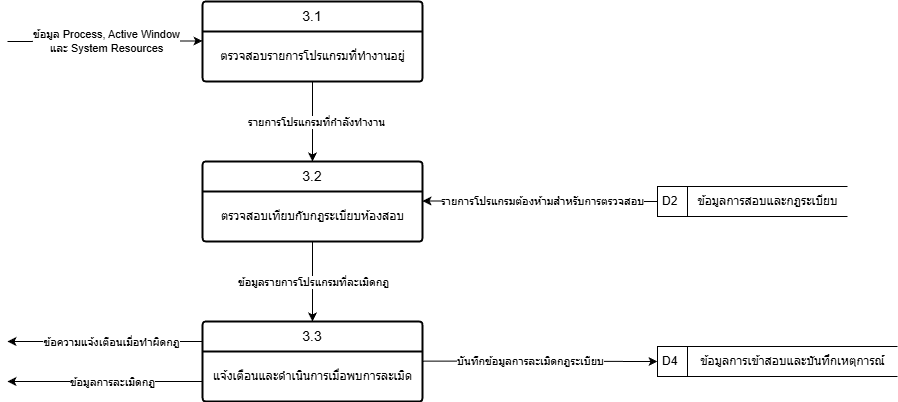

The diagram above was exported from draw.io. Its source (the exported page's mxGraphModel, read from the mxfile embedded in the PNG):
<mxGraphModel dx="588" dy="787" grid="1" gridSize="10" guides="1" tooltips="1" connect="1" arrows="1" fold="1" page="1" pageScale="1" pageWidth="850" pageHeight="1100" math="0" shadow="0">
  <root>
    <mxCell id="0" />
    <mxCell id="1" parent="0" />
    <mxCell id="2" value="3.1" style="swimlane;childLayout=stackLayout;horizontal=1;startSize=30;horizontalStack=0;rounded=1;fontSize=14;fontStyle=0;strokeWidth=2;resizeParent=0;resizeLast=1;shadow=0;dashed=0;align=center;arcSize=4;whiteSpace=wrap;html=1;" parent="1" vertex="1">
      <mxGeometry x="275" y="270" width="220" height="80" as="geometry" />
    </mxCell>
    <mxCell id="3" value="ตรวจสอบรายการโปรแกรมที่ทำงานอยู่" style="text;html=1;align=center;verticalAlign=middle;resizable=0;points=[];autosize=1;strokeColor=none;fillColor=none;" parent="2" vertex="1">
      <mxGeometry y="30" width="220" height="50" as="geometry" />
    </mxCell>
    <mxCell id="4" value="3.2" style="swimlane;childLayout=stackLayout;horizontal=1;startSize=30;horizontalStack=0;rounded=1;fontSize=14;fontStyle=0;strokeWidth=2;resizeParent=0;resizeLast=1;shadow=0;dashed=0;align=center;arcSize=4;whiteSpace=wrap;html=1;" parent="1" vertex="1">
      <mxGeometry x="275" y="430" width="220" height="80" as="geometry" />
    </mxCell>
    <mxCell id="5" value="ตรวจสอบเทียบกับกฎระเบียบห้องสอบ" style="text;html=1;align=center;verticalAlign=middle;resizable=0;points=[];autosize=1;strokeColor=none;fillColor=none;" parent="4" vertex="1">
      <mxGeometry y="30" width="220" height="50" as="geometry" />
    </mxCell>
    <mxCell id="6" value="3.3" style="swimlane;childLayout=stackLayout;horizontal=1;startSize=30;horizontalStack=0;rounded=1;fontSize=14;fontStyle=0;strokeWidth=2;resizeParent=0;resizeLast=1;shadow=0;dashed=0;align=center;arcSize=4;whiteSpace=wrap;html=1;" parent="1" vertex="1">
      <mxGeometry x="275" y="590" width="220" height="80" as="geometry" />
    </mxCell>
    <mxCell id="7" value="แจ้งเตือนและดำเนินการเมื่อพบการละเมิด" style="text;html=1;align=center;verticalAlign=middle;resizable=0;points=[];autosize=1;strokeColor=none;fillColor=none;" parent="6" vertex="1">
      <mxGeometry y="30" width="220" height="50" as="geometry" />
    </mxCell>
    <mxCell id="26" value="" style="edgeStyle=none;orthogonalLoop=1;jettySize=auto;html=1;" parent="1" edge="1">
      <mxGeometry width="100" relative="1" as="geometry">
        <mxPoint x="80" y="310" as="sourcePoint" />
        <mxPoint x="275" y="309.5" as="targetPoint" />
        <Array as="points" />
      </mxGeometry>
    </mxCell>
    <mxCell id="27" value="ข้อมูล Process, Active Window &lt;br&gt;และ System Resources" style="edgeLabel;html=1;align=center;verticalAlign=middle;resizable=0;points=[];" parent="26" vertex="1" connectable="0">
      <mxGeometry x="0.0083" y="-1" relative="1" as="geometry">
        <mxPoint y="-1" as="offset" />
      </mxGeometry>
    </mxCell>
    <mxCell id="28" style="edgeStyle=none;html=1;entryX=0.5;entryY=0;entryDx=0;entryDy=0;" parent="1" source="3" target="4" edge="1">
      <mxGeometry relative="1" as="geometry" />
    </mxCell>
    <mxCell id="29" value="รายการโปรแกรมที่กำลังทำงาน" style="edgeLabel;html=1;align=center;verticalAlign=middle;resizable=0;points=[];" parent="28" vertex="1" connectable="0">
      <mxGeometry x="-0.225" y="3" relative="1" as="geometry">
        <mxPoint y="9" as="offset" />
      </mxGeometry>
    </mxCell>
    <mxCell id="33" value="" style="edgeStyle=none;orthogonalLoop=1;jettySize=auto;html=1;exitX=0;exitY=0.5;exitDx=0;exitDy=0;" parent="1" source="42" edge="1">
      <mxGeometry width="100" relative="1" as="geometry">
        <mxPoint x="730" y="470" as="sourcePoint" />
        <mxPoint x="495" y="469.5" as="targetPoint" />
        <Array as="points" />
      </mxGeometry>
    </mxCell>
    <mxCell id="34" value="รายการโปรแกรมต้องห้ามสำหรับการตรวจสอบ" style="edgeLabel;html=1;align=center;verticalAlign=middle;resizable=0;points=[];" parent="33" vertex="1" connectable="0">
      <mxGeometry x="-0.0045" y="2" relative="1" as="geometry">
        <mxPoint x="2" y="-2" as="offset" />
      </mxGeometry>
    </mxCell>
    <mxCell id="35" style="edgeStyle=none;html=1;entryX=0.5;entryY=0;entryDx=0;entryDy=0;" parent="1" source="5" target="6" edge="1">
      <mxGeometry relative="1" as="geometry" />
    </mxCell>
    <mxCell id="36" value="ข้อมูลรายการโปรแกรมที่ละเมิดกฎ" style="edgeLabel;html=1;align=center;verticalAlign=middle;resizable=0;points=[];" parent="35" vertex="1" connectable="0">
      <mxGeometry x="-0.25" relative="1" as="geometry">
        <mxPoint y="10" as="offset" />
      </mxGeometry>
    </mxCell>
    <mxCell id="37" value="" style="edgeStyle=none;orthogonalLoop=1;jettySize=auto;html=1;" parent="1" edge="1">
      <mxGeometry width="100" relative="1" as="geometry">
        <mxPoint x="275" y="610" as="sourcePoint" />
        <mxPoint x="80" y="610" as="targetPoint" />
        <Array as="points" />
      </mxGeometry>
    </mxCell>
    <mxCell id="39" value="ข้อความแจ้งเตือนเมื่อทำผิดกฎ" style="edgeLabel;html=1;align=center;verticalAlign=middle;resizable=0;points=[];" parent="37" vertex="1" connectable="0">
      <mxGeometry x="0.1333" y="-4" relative="1" as="geometry">
        <mxPoint x="18" y="4" as="offset" />
      </mxGeometry>
    </mxCell>
    <mxCell id="38" value="" style="edgeStyle=none;orthogonalLoop=1;jettySize=auto;html=1;" parent="1" edge="1">
      <mxGeometry width="100" relative="1" as="geometry">
        <mxPoint x="275" y="650" as="sourcePoint" />
        <mxPoint x="80" y="650" as="targetPoint" />
        <Array as="points" />
      </mxGeometry>
    </mxCell>
    <mxCell id="40" value="ข้อมูลการละเมิดกฎ" style="edgeLabel;html=1;align=center;verticalAlign=middle;resizable=0;points=[];" parent="38" vertex="1" connectable="0">
      <mxGeometry x="0.2083" relative="1" as="geometry">
        <mxPoint x="27" as="offset" />
      </mxGeometry>
    </mxCell>
    <mxCell id="41" value="" style="group" parent="1" vertex="1" connectable="0">
      <mxGeometry x="730" y="455" width="190" height="30" as="geometry" />
    </mxCell>
    <mxCell id="42" value="D2" style="html=1;dashed=0;whiteSpace=wrap;shape=mxgraph.dfd.dataStoreID;align=left;spacingLeft=3;points=[[0,0],[0.5,0],[1,0],[0,0.5],[1,0.5],[0,1],[0.5,1],[1,1]];" parent="41" vertex="1">
      <mxGeometry width="190" height="30" as="geometry" />
    </mxCell>
    <mxCell id="43" value="ข้อมูลการสอบและกฎระเบียบ" style="text;html=1;align=center;verticalAlign=middle;resizable=0;points=[];autosize=1;strokeColor=none;fillColor=none;" parent="41" vertex="1">
      <mxGeometry x="30" width="160" height="30" as="geometry" />
    </mxCell>
    <mxCell id="44" value="" style="edgeStyle=none;orthogonalLoop=1;jettySize=auto;html=1;entryX=0;entryY=0.5;entryDx=0;entryDy=0;" parent="1" target="47" edge="1">
      <mxGeometry width="100" relative="1" as="geometry">
        <mxPoint x="495" y="629.5799999999999" as="sourcePoint" />
        <mxPoint x="720" y="630" as="targetPoint" />
        <Array as="points" />
      </mxGeometry>
    </mxCell>
    <mxCell id="45" value="บันทึกข้อมูลการละเมิดกฎระเบียบ" style="edgeLabel;html=1;align=center;verticalAlign=middle;resizable=0;points=[];" parent="44" vertex="1" connectable="0">
      <mxGeometry x="-0.3625" y="-1" relative="1" as="geometry">
        <mxPoint x="33" y="-1" as="offset" />
      </mxGeometry>
    </mxCell>
    <mxCell id="46" value="" style="group" parent="1" vertex="1" connectable="0">
      <mxGeometry x="730" y="615" width="240" height="30" as="geometry" />
    </mxCell>
    <mxCell id="47" value="D4" style="html=1;dashed=0;whiteSpace=wrap;shape=mxgraph.dfd.dataStoreID;align=left;spacingLeft=3;points=[[0,0],[0.5,0],[1,0],[0,0.5],[1,0.5],[0,1],[0.5,1],[1,1]];" parent="46" vertex="1">
      <mxGeometry width="240" height="30" as="geometry" />
    </mxCell>
    <mxCell id="48" value="ข้อมูลการเข้าสอบและบันทึกเหตุการณ์" style="text;html=1;align=center;verticalAlign=middle;resizable=0;points=[];autosize=1;strokeColor=none;fillColor=none;" parent="46" vertex="1">
      <mxGeometry x="30" width="210" height="30" as="geometry" />
    </mxCell>
  </root>
</mxGraphModel>